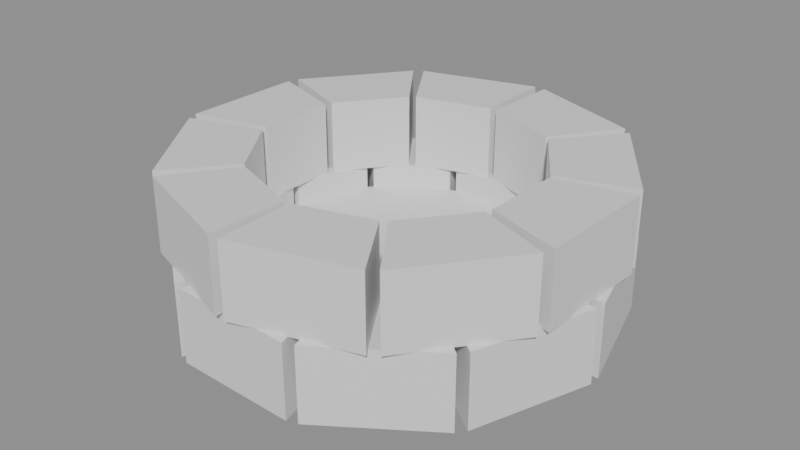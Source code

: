 # Source: well_basic.blend  (saved by Blender 5.2.44; exported with 4.5.12 LTS)
import bpy
from mathutils import Matrix  # noqa: F401  (used for matrix-valued properties, if any)

bpy.ops.wm.read_factory_settings(use_empty=True)
scene = bpy.context.scene
scene.name = 'Scene'

# ---- collections
col_well_basic_gridguides = bpy.data.collections.new('well_basic_GridGuides'); scene.collection.children.link(col_well_basic_gridguides)

# ---- materials (node trees are filled in below, after node groups)
mat_halka_vertexcolor = bpy.data.materials.new('HALKA_VertexColor')

# ---- material node trees
mat_halka_vertexcolor.use_nodes = True; mat_halka_vertexcolor.node_tree.nodes.clear()
_N = mat_halka_vertexcolor.node_tree.nodes; _L = mat_halka_vertexcolor.node_tree.links
n0 = _N.new('ShaderNodeBsdfPrincipled'); n0.name = 'Principled BSDF'; n0.location = (-200, 100)
n0.inputs[10].default_value = 0.005
n1 = _N.new('ShaderNodeOutputMaterial'); n1.name = 'Material Output'; n1.location = (200, 100)
_L.new(n0.outputs[0], n1.inputs[0])
n1.is_active_output = True

# ---- meshes
me_well_basic_mesh = bpy.data.meshes.new('well_basic_Mesh')
me_well_basic_mesh.from_pydata([(0.14, 0.0, 0.075), (0.22, 0.0, 0.075), (0.1843, 0.1202, 0.075), (0.1173, 0.0765, 0.075), (0.14, 0.0, 0.0), (0.22, 0.0, 0.0), (0.1843, 0.1202, 0.0), (0.1173, 0.0765, 0.0), (0.1133, 0.08229, 0.075), (0.178, 0.1293, 0.075), (0.07841, 0.2056, 0.075), (0.0499, 0.1308, 0.075), (0.1133, 0.08229, 0.0), (0.178, 0.1293, 0.0), (0.07841, 0.2056, 0.0), (0.0499, 0.1308, 0.0), (0.04326, 0.1331, 0.075), (0.06798, 0.2092, 0.075), (-0.05739, 0.2124, 0.075), (-0.03652, 0.1352, 0.075), (0.04326, 0.1331, 0.0), (0.06798, 0.2092, 0.0), (-0.05739, 0.2124, 0.0), (-0.03652, 0.1352, 0.0), (-0.04326, 0.1331, 0.075), (-0.06798, 0.2092, 0.075), (-0.1713, 0.1381, 0.075), (-0.109, 0.08788, 0.075), (-0.04326, 0.1331, 0.0), (-0.06798, 0.2092, 0.0), (-0.1713, 0.1381, 0.0), (-0.109, 0.08788, 0.0), (-0.1133, 0.08229, 0.075), (-0.178, 0.1293, 0.075), (-0.2197, 0.01105, 0.075), (-0.1398, 0.007034, 0.075), (-0.1133, 0.08229, 0.0), (-0.178, 0.1293, 0.0), (-0.2197, 0.01105, 0.0), (-0.1398, 0.007034, 0.0), (-0.14, 1.715e-17, 0.075), (-0.22, 2.694e-17, 0.075), (-0.1843, -0.1202, 0.075), (-0.1173, -0.0765, 0.075), (-0.14, 1.715e-17, 0.0), (-0.22, 2.694e-17, 0.0), (-0.1843, -0.1202, 0.0), (-0.1173, -0.0765, 0.0), (-0.1133, -0.08229, 0.075), (-0.178, -0.1293, 0.075), (-0.07841, -0.2056, 0.075), (-0.0499, -0.1308, 0.075), (-0.1133, -0.08229, 0.0), (-0.178, -0.1293, 0.0), (-0.07841, -0.2056, 0.0), (-0.0499, -0.1308, 0.0), (-0.04326, -0.1331, 0.075), (-0.06798, -0.2092, 0.075), (0.05739, -0.2124, 0.075), (0.03652, -0.1352, 0.075), (-0.04326, -0.1331, 0.0), (-0.06798, -0.2092, 0.0), (0.05739, -0.2124, 0.0), (0.03652, -0.1352, 0.0), (0.04326, -0.1331, 0.075), (0.06798, -0.2092, 0.075), (0.1713, -0.1381, 0.075), (0.109, -0.08788, 0.075), (0.04326, -0.1331, 0.0), (0.06798, -0.2092, 0.0), (0.1713, -0.1381, 0.0), (0.109, -0.08788, 0.0), (0.1133, -0.08229, 0.075), (0.178, -0.1293, 0.075), (0.2197, -0.01105, 0.075), (0.1398, -0.007034, 0.075), (0.1133, -0.08229, 0.0), (0.178, -0.1293, 0.0), (0.2197, -0.01105, 0.0), (0.1398, -0.007034, 0.0), (0.1331, 0.04326, 0.15), (0.2092, 0.06798, 0.15), (0.1381, 0.1713, 0.15), (0.08788, 0.109, 0.15), (0.1331, 0.04326, 0.075), (0.2092, 0.06798, 0.075), (0.1381, 0.1713, 0.075), (0.08788, 0.109, 0.075), (0.08229, 0.1133, 0.15), (0.1293, 0.178, 0.15), (0.01105, 0.2197, 0.15), (0.007034, 0.1398, 0.15), (0.08229, 0.1133, 0.075), (0.1293, 0.178, 0.075), (0.01105, 0.2197, 0.075), (0.007034, 0.1398, 0.075), (8.573e-18, 0.14, 0.15), (1.347e-17, 0.22, 0.15), (-0.1202, 0.1843, 0.15), (-0.0765, 0.1173, 0.15), (8.573e-18, 0.14, 0.075), (1.347e-17, 0.22, 0.075), (-0.1202, 0.1843, 0.075), (-0.0765, 0.1173, 0.075), (-0.08229, 0.1133, 0.15), (-0.1293, 0.178, 0.15), (-0.2056, 0.07841, 0.15), (-0.1308, 0.0499, 0.15), (-0.08229, 0.1133, 0.075), (-0.1293, 0.178, 0.075), (-0.2056, 0.07841, 0.075), (-0.1308, 0.0499, 0.075), (-0.1331, 0.04326, 0.15), (-0.2092, 0.06798, 0.15), (-0.2124, -0.05739, 0.15), (-0.1352, -0.03652, 0.15), (-0.1331, 0.04326, 0.075), (-0.2092, 0.06798, 0.075), (-0.2124, -0.05739, 0.075), (-0.1352, -0.03652, 0.075), (-0.1331, -0.04326, 0.15), (-0.2092, -0.06798, 0.15), (-0.1381, -0.1713, 0.15), (-0.08788, -0.109, 0.15), (-0.1331, -0.04326, 0.075), (-0.2092, -0.06798, 0.075), (-0.1381, -0.1713, 0.075), (-0.08788, -0.109, 0.075), (-0.08229, -0.1133, 0.15), (-0.1293, -0.178, 0.15), (-0.01105, -0.2197, 0.15), (-0.007034, -0.1398, 0.15), (-0.08229, -0.1133, 0.075), (-0.1293, -0.178, 0.075), (-0.01105, -0.2197, 0.075), (-0.007034, -0.1398, 0.075), (-2.572e-17, -0.14, 0.15), (-4.041e-17, -0.22, 0.15), (0.1202, -0.1843, 0.15), (0.0765, -0.1173, 0.15), (-2.572e-17, -0.14, 0.075), (-4.041e-17, -0.22, 0.075), (0.1202, -0.1843, 0.075), (0.0765, -0.1173, 0.075), (0.08229, -0.1133, 0.15), (0.1293, -0.178, 0.15), (0.2056, -0.07841, 0.15), (0.1308, -0.0499, 0.15), (0.08229, -0.1133, 0.075), (0.1293, -0.178, 0.075), (0.2056, -0.07841, 0.075), (0.1308, -0.0499, 0.075), (0.1331, -0.04326, 0.15), (0.2092, -0.06798, 0.15), (0.2124, 0.05739, 0.15), (0.1352, 0.03652, 0.15), (0.1331, -0.04326, 0.075), (0.2092, -0.06798, 0.075), (0.2124, 0.05739, 0.075), (0.1352, 0.03652, 0.075), (0.145, 0.0, 0.05), (0.1256, 0.0725, 0.05), (0.0725, 0.1256, 0.05), (8.879e-18, 0.145, 0.05), (-0.0725, 0.1256, 0.05), (-0.1256, 0.0725, 0.05), (-0.145, 1.776e-17, 0.05), (-0.1256, -0.0725, 0.05), (-0.0725, -0.1256, 0.05), (-2.664e-17, -0.145, 0.05), (0.0725, -0.1256, 0.05), (0.1256, -0.0725, 0.05), (0.145, 0.0, 0.0), (0.1256, 0.0725, 0.0), (0.0725, 0.1256, 0.0), (8.879e-18, 0.145, 0.0), (-0.0725, 0.1256, 0.0), (-0.1256, 0.0725, 0.0), (-0.145, 1.776e-17, 0.0), (-0.1256, -0.0725, 0.0), (-0.0725, -0.1256, 0.0), (-2.664e-17, -0.145, 0.0), (0.0725, -0.1256, 0.0), (0.1256, -0.0725, 0.0)], [], [(0, 1, 2, 3), (4, 7, 6, 5), (0, 4, 5, 1), (1, 5, 6, 2), (2, 6, 7, 3), (3, 7, 4, 0), (8, 9, 10, 11), (12, 15, 14, 13), (8, 12, 13, 9), (9, 13, 14, 10), (10, 14, 15, 11), (11, 15, 12, 8), (16, 17, 18, 19), (20, 23, 22, 21), (16, 20, 21, 17), (17, 21, 22, 18), (18, 22, 23, 19), (19, 23, 20, 16), (24, 25, 26, 27), (28, 31, 30, 29), (24, 28, 29, 25), (25, 29, 30, 26), (26, 30, 31, 27), (27, 31, 28, 24), (32, 33, 34, 35), (36, 39, 38, 37), (32, 36, 37, 33), (33, 37, 38, 34), (34, 38, 39, 35), (35, 39, 36, 32), (40, 41, 42, 43), (44, 47, 46, 45), (40, 44, 45, 41), (41, 45, 46, 42), (42, 46, 47, 43), (43, 47, 44, 40), (48, 49, 50, 51), (52, 55, 54, 53), (48, 52, 53, 49), (49, 53, 54, 50), (50, 54, 55, 51), (51, 55, 52, 48), (56, 57, 58, 59), (60, 63, 62, 61), (56, 60, 61, 57), (57, 61, 62, 58), (58, 62, 63, 59), (59, 63, 60, 56), (64, 65, 66, 67), (68, 71, 70, 69), (64, 68, 69, 65), (65, 69, 70, 66), (66, 70, 71, 67), (67, 71, 68, 64), (72, 73, 74, 75), (76, 79, 78, 77), (72, 76, 77, 73), (73, 77, 78, 74), (74, 78, 79, 75), (75, 79, 76, 72), (80, 81, 82, 83), (84, 87, 86, 85), (80, 84, 85, 81), (81, 85, 86, 82), (82, 86, 87, 83), (83, 87, 84, 80), (88, 89, 90, 91), (92, 95, 94, 93), (88, 92, 93, 89), (89, 93, 94, 90), (90, 94, 95, 91), (91, 95, 92, 88), (96, 97, 98, 99), (100, 103, 102, 101), (96, 100, 101, 97), (97, 101, 102, 98), (98, 102, 103, 99), (99, 103, 100, 96), (104, 105, 106, 107), (108, 111, 110, 109), (104, 108, 109, 105), (105, 109, 110, 106), (106, 110, 111, 107), (107, 111, 108, 104), (112, 113, 114, 115), (116, 119, 118, 117), (112, 116, 117, 113), (113, 117, 118, 114), (114, 118, 119, 115), (115, 119, 116, 112), (120, 121, 122, 123), (124, 127, 126, 125), (120, 124, 125, 121), (121, 125, 126, 122), (122, 126, 127, 123), (123, 127, 124, 120), (128, 129, 130, 131), (132, 135, 134, 133), (128, 132, 133, 129), (129, 133, 134, 130), (130, 134, 135, 131), (131, 135, 132, 128), (136, 137, 138, 139), (140, 143, 142, 141), (136, 140, 141, 137), (137, 141, 142, 138), (138, 142, 143, 139), (139, 143, 140, 136), (144, 145, 146, 147), (148, 151, 150, 149), (144, 148, 149, 145), (145, 149, 150, 146), (146, 150, 151, 147), (147, 151, 148, 144), (152, 153, 154, 155), (156, 159, 158, 157), (152, 156, 157, 153), (153, 157, 158, 154), (154, 158, 159, 155), (155, 159, 156, 152), (160, 161, 162, 163, 164, 165, 166, 167, 168, 169, 170, 171), (172, 183, 182, 181, 180, 179, 178, 177, 176, 175, 174, 173), (160, 172, 173, 161), (161, 173, 174, 162), (162, 174, 175, 163), (163, 175, 176, 164), (164, 176, 177, 165), (165, 177, 178, 166), (166, 178, 179, 167), (167, 179, 180, 168), (168, 180, 181, 169), (169, 181, 182, 170), (170, 182, 183, 171), (171, 183, 172, 160)])
_ca = me_well_basic_mesh.color_attributes.new('Col', 'FLOAT_COLOR', 'CORNER')
_ca.data.foreach_set('color', [0.1356, 0.1195, 0.2195, 1.0, 0.1356, 0.1195, 0.2195, 1.0, 0.1356, 0.1195, 0.2195, 1.0, 0.1356, 0.1195, 0.2195, 1.0, 0.03689, 0.0319, 0.0648, 1.0, 0.03689, 0.0319, 0.0648, 1.0, 0.03689, 0.0319, 0.0648, 1.0, 0.03689, 0.0319, 0.0648, 1.0, 0.1356, 0.1195, 0.2195, 1.0, 0.1356, 0.1195, 0.2195, 1.0, 0.1356, 0.1195, 0.2195, 1.0, 0.1356, 0.1195, 0.2195, 1.0, 0.1356, 0.1195, 0.2195, 1.0, 0.1356, 0.1195, 0.2195, 1.0, 0.1356, 0.1195, 0.2195, 1.0, 0.1356, 0.1195, 0.2195, 1.0, 0.03689, 0.0319, 0.0648, 1.0, 0.03689, 0.0319, 0.0648, 1.0, 0.03689, 0.0319, 0.0648, 1.0, 0.03689, 0.0319, 0.0648, 1.0, 0.03689, 0.0319, 0.0648, 1.0, 0.03689, 0.0319, 0.0648, 1.0, 0.03689, 0.0319, 0.0648, 1.0, 0.03689, 0.0319, 0.0648, 1.0, 0.2747, 0.2623, 0.3916, 1.0, 0.2747, 0.2623, 0.3916, 1.0, 0.2747, 0.2623, 0.3916, 1.0, 0.2747, 0.2623, 0.3916, 1.0, 0.03689, 0.0319, 0.0648, 1.0, 0.03689, 0.0319, 0.0648, 1.0, 0.03689, 0.0319, 0.0648, 1.0, 0.03689, 0.0319, 0.0648, 1.0, 0.03689, 0.0319, 0.0648, 1.0, 0.03689, 0.0319, 0.0648, 1.0, 0.03689, 0.0319, 0.0648, 1.0, 0.03689, 0.0319, 0.0648, 1.0, 0.2747, 0.2623, 0.3916, 1.0, 0.2747, 0.2623, 0.3916, 1.0, 0.2747, 0.2623, 0.3916, 1.0, 0.2747, 0.2623, 0.3916, 1.0, 0.03689, 0.0319, 0.0648, 1.0, 0.03689, 0.0319, 0.0648, 1.0, 0.03689, 0.0319, 0.0648, 1.0, 0.03689, 0.0319, 0.0648, 1.0, 0.03689, 0.0319, 0.0648, 1.0, 0.03689, 0.0319, 0.0648, 1.0, 0.03689, 0.0319, 0.0648, 1.0, 0.03689, 0.0319, 0.0648, 1.0, 0.4072, 0.3968, 0.5271, 1.0, 0.4072, 0.3968, 0.5271, 1.0, 0.4072, 0.3968, 0.5271, 1.0, 0.4072, 0.3968, 0.5271, 1.0, 0.03689, 0.0319, 0.0648, 1.0, 0.03689, 0.0319, 0.0648, 1.0, 0.03689, 0.0319, 0.0648, 1.0, 0.03689, 0.0319, 0.0648, 1.0, 0.03689, 0.0319, 0.0648, 1.0, 0.03689, 0.0319, 0.0648, 1.0, 0.03689, 0.0319, 0.0648, 1.0, 0.03689, 0.0319, 0.0648, 1.0, 0.4072, 0.3968, 0.5271, 1.0, 0.4072, 0.3968, 0.5271, 1.0, 0.4072, 0.3968, 0.5271, 1.0, 0.4072, 0.3968, 0.5271, 1.0, 0.03689, 0.0319, 0.0648, 1.0, 0.03689, 0.0319, 0.0648, 1.0, 0.03689, 0.0319, 0.0648, 1.0, 0.03689, 0.0319, 0.0648, 1.0, 0.03689, 0.0319, 0.0648, 1.0, 0.03689, 0.0319, 0.0648, 1.0, 0.03689, 0.0319, 0.0648, 1.0, 0.03689, 0.0319, 0.0648, 1.0, 0.1356, 0.1195, 0.2195, 1.0, 0.1356, 0.1195, 0.2195, 1.0, 0.1356, 0.1195, 0.2195, 1.0, 0.1356, 0.1195, 0.2195, 1.0, 0.03689, 0.0319, 0.0648, 1.0, 0.03689, 0.0319, 0.0648, 1.0, 0.03689, 0.0319, 0.0648, 1.0, 0.03689, 0.0319, 0.0648, 1.0, 0.1356, 0.1195, 0.2195, 1.0, 0.1356, 0.1195, 0.2195, 1.0, 0.1356, 0.1195, 0.2195, 1.0, 0.1356, 0.1195, 0.2195, 1.0, 0.1356, 0.1195, 0.2195, 1.0, 0.1356, 0.1195, 0.2195, 1.0, 0.1356, 0.1195, 0.2195, 1.0, 0.1356, 0.1195, 0.2195, 1.0, 0.03689, 0.0319, 0.0648, 1.0, 0.03689, 0.0319, 0.0648, 1.0, 0.03689, 0.0319, 0.0648, 1.0, 0.03689, 0.0319, 0.0648, 1.0, 0.03689, 0.0319, 0.0648, 1.0, 0.03689, 0.0319, 0.0648, 1.0, 0.03689, 0.0319, 0.0648, 1.0, 0.03689, 0.0319, 0.0648, 1.0, 0.2747, 0.2623, 0.3916, 1.0, 0.2747, 0.2623, 0.3916, 1.0, 0.2747, 0.2623, 0.3916, 1.0, 0.2747, 0.2623, 0.3916, 1.0, 0.03689, 0.0319, 0.0648, 1.0, 0.03689, 0.0319, 0.0648, 1.0, 0.03689, 0.0319, 0.0648, 1.0, 0.03689, 0.0319, 0.0648, 1.0, 0.2747, 0.2623, 0.3916, 1.0, 0.2747, 0.2623, 0.3916, 1.0, 0.2747, 0.2623, 0.3916, 1.0, 0.2747, 0.2623, 0.3916, 1.0, 0.2747, 0.2623, 0.3916, 1.0, 0.2747, 0.2623, 0.3916, 1.0, 0.2747, 0.2623, 0.3916, 1.0, 0.2747, 0.2623, 0.3916, 1.0, 0.03689, 0.0319, 0.0648, 1.0, 0.03689, 0.0319, 0.0648, 1.0, 0.03689, 0.0319, 0.0648, 1.0, 0.03689, 0.0319, 0.0648, 1.0, 0.03689, 0.0319, 0.0648, 1.0, 0.03689, 0.0319, 0.0648, 1.0, 0.03689, 0.0319, 0.0648, 1.0, 0.03689, 0.0319, 0.0648, 1.0, 0.1356, 0.1195, 0.2195, 1.0, 0.1356, 0.1195, 0.2195, 1.0, 0.1356, 0.1195, 0.2195, 1.0, 0.1356, 0.1195, 0.2195, 1.0, 0.03689, 0.0319, 0.0648, 1.0, 0.03689, 0.0319, 0.0648, 1.0, 0.03689, 0.0319, 0.0648, 1.0, 0.03689, 0.0319, 0.0648, 1.0, 0.1356, 0.1195, 0.2195, 1.0, 0.1356, 0.1195, 0.2195, 1.0, 0.1356, 0.1195, 0.2195, 1.0, 0.1356, 0.1195, 0.2195, 1.0, 0.1356, 0.1195, 0.2195, 1.0, 0.1356, 0.1195, 0.2195, 1.0, 0.1356, 0.1195, 0.2195, 1.0, 0.1356, 0.1195, 0.2195, 1.0, 0.03689, 0.0319, 0.0648, 1.0, 0.03689, 0.0319, 0.0648, 1.0, 0.03689, 0.0319, 0.0648, 1.0, 0.03689, 0.0319, 0.0648, 1.0, 0.03689, 0.0319, 0.0648, 1.0, 0.03689, 0.0319, 0.0648, 1.0, 0.03689, 0.0319, 0.0648, 1.0, 0.03689, 0.0319, 0.0648, 1.0, 0.2747, 0.2623, 0.3916, 1.0, 0.2747, 0.2623, 0.3916, 1.0, 0.2747, 0.2623, 0.3916, 1.0, 0.2747, 0.2623, 0.3916, 1.0, 0.03689, 0.0319, 0.0648, 1.0, 0.03689, 0.0319, 0.0648, 1.0, 0.03689, 0.0319, 0.0648, 1.0, 0.03689, 0.0319, 0.0648, 1.0, 0.03689, 0.0319, 0.0648, 1.0, 0.03689, 0.0319, 0.0648, 1.0, 0.03689, 0.0319, 0.0648, 1.0, 0.03689, 0.0319, 0.0648, 1.0, 0.2747, 0.2623, 0.3916, 1.0, 0.2747, 0.2623, 0.3916, 1.0, 0.2747, 0.2623, 0.3916, 1.0, 0.2747, 0.2623, 0.3916, 1.0, 0.03689, 0.0319, 0.0648, 1.0, 0.03689, 0.0319, 0.0648, 1.0, 0.03689, 0.0319, 0.0648, 1.0, 0.03689, 0.0319, 0.0648, 1.0, 0.03689, 0.0319, 0.0648, 1.0, 0.03689, 0.0319, 0.0648, 1.0, 0.03689, 0.0319, 0.0648, 1.0, 0.03689, 0.0319, 0.0648, 1.0, 0.4072, 0.3968, 0.5271, 1.0, 0.4072, 0.3968, 0.5271, 1.0, 0.4072, 0.3968, 0.5271, 1.0, 0.4072, 0.3968, 0.5271, 1.0, 0.03689, 0.0319, 0.0648, 1.0, 0.03689, 0.0319, 0.0648, 1.0, 0.03689, 0.0319, 0.0648, 1.0, 0.03689, 0.0319, 0.0648, 1.0, 0.03689, 0.0319, 0.0648, 1.0, 0.03689, 0.0319, 0.0648, 1.0, 0.03689, 0.0319, 0.0648, 1.0, 0.03689, 0.0319, 0.0648, 1.0, 0.4072, 0.3968, 0.5271, 1.0, 0.4072, 0.3968, 0.5271, 1.0, 0.4072, 0.3968, 0.5271, 1.0, 0.4072, 0.3968, 0.5271, 1.0, 0.03689, 0.0319, 0.0648, 1.0, 0.03689, 0.0319, 0.0648, 1.0, 0.03689, 0.0319, 0.0648, 1.0, 0.03689, 0.0319, 0.0648, 1.0, 0.03689, 0.0319, 0.0648, 1.0, 0.03689, 0.0319, 0.0648, 1.0, 0.03689, 0.0319, 0.0648, 1.0, 0.03689, 0.0319, 0.0648, 1.0, 0.1356, 0.1195, 0.2195, 1.0, 0.1356, 0.1195, 0.2195, 1.0, 0.1356, 0.1195, 0.2195, 1.0, 0.1356, 0.1195, 0.2195, 1.0, 0.03689, 0.0319, 0.0648, 1.0, 0.03689, 0.0319, 0.0648, 1.0, 0.03689, 0.0319, 0.0648, 1.0, 0.03689, 0.0319, 0.0648, 1.0, 0.1356, 0.1195, 0.2195, 1.0, 0.1356, 0.1195, 0.2195, 1.0, 0.1356, 0.1195, 0.2195, 1.0, 0.1356, 0.1195, 0.2195, 1.0, 0.1356, 0.1195, 0.2195, 1.0, 0.1356, 0.1195, 0.2195, 1.0, 0.1356, 0.1195, 0.2195, 1.0, 0.1356, 0.1195, 0.2195, 1.0, 0.03689, 0.0319, 0.0648, 1.0, 0.03689, 0.0319, 0.0648, 1.0, 0.03689, 0.0319, 0.0648, 1.0, 0.03689, 0.0319, 0.0648, 1.0, 0.03689, 0.0319, 0.0648, 1.0, 0.03689, 0.0319, 0.0648, 1.0, 0.03689, 0.0319, 0.0648, 1.0, 0.03689, 0.0319, 0.0648, 1.0, 0.2747, 0.2623, 0.3916, 1.0, 0.2747, 0.2623, 0.3916, 1.0, 0.2747, 0.2623, 0.3916, 1.0, 0.2747, 0.2623, 0.3916, 1.0, 0.03689, 0.0319, 0.0648, 1.0, 0.03689, 0.0319, 0.0648, 1.0, 0.03689, 0.0319, 0.0648, 1.0, 0.03689, 0.0319, 0.0648, 1.0, 0.2747, 0.2623, 0.3916, 1.0, 0.2747, 0.2623, 0.3916, 1.0, 0.2747, 0.2623, 0.3916, 1.0, 0.2747, 0.2623, 0.3916, 1.0, 0.2747, 0.2623, 0.3916, 1.0, 0.2747, 0.2623, 0.3916, 1.0, 0.2747, 0.2623, 0.3916, 1.0, 0.2747, 0.2623, 0.3916, 1.0, 0.03689, 0.0319, 0.0648, 1.0, 0.03689, 0.0319, 0.0648, 1.0, 0.03689, 0.0319, 0.0648, 1.0, 0.03689, 0.0319, 0.0648, 1.0, 0.03689, 0.0319, 0.0648, 1.0, 0.03689, 0.0319, 0.0648, 1.0, 0.03689, 0.0319, 0.0648, 1.0, 0.03689, 0.0319, 0.0648, 1.0, 0.521, 0.5029, 0.6654, 1.0, 0.521, 0.5029, 0.6654, 1.0, 0.521, 0.5029, 0.6654, 1.0, 0.521, 0.5029, 0.6654, 1.0, 0.03689, 0.0319, 0.0648, 1.0, 0.03689, 0.0319, 0.0648, 1.0, 0.03689, 0.0319, 0.0648, 1.0, 0.03689, 0.0319, 0.0648, 1.0, 0.2747, 0.2623, 0.3916, 1.0, 0.2747, 0.2623, 0.3916, 1.0, 0.2747, 0.2623, 0.3916, 1.0, 0.2747, 0.2623, 0.3916, 1.0, 0.2747, 0.2623, 0.3916, 1.0, 0.2747, 0.2623, 0.3916, 1.0, 0.2747, 0.2623, 0.3916, 1.0, 0.2747, 0.2623, 0.3916, 1.0, 0.03689, 0.0319, 0.0648, 1.0, 0.03689, 0.0319, 0.0648, 1.0, 0.03689, 0.0319, 0.0648, 1.0, 0.03689, 0.0319, 0.0648, 1.0, 0.03689, 0.0319, 0.0648, 1.0, 0.03689, 0.0319, 0.0648, 1.0, 0.03689, 0.0319, 0.0648, 1.0, 0.03689, 0.0319, 0.0648, 1.0, 0.521, 0.5029, 0.6654, 1.0, 0.521, 0.5029, 0.6654, 1.0, 0.521, 0.5029, 0.6654, 1.0, 0.521, 0.5029, 0.6654, 1.0, 0.03689, 0.0319, 0.0648, 1.0, 0.03689, 0.0319, 0.0648, 1.0, 0.03689, 0.0319, 0.0648, 1.0, 0.03689, 0.0319, 0.0648, 1.0, 0.4072, 0.3968, 0.5271, 1.0, 0.4072, 0.3968, 0.5271, 1.0, 0.4072, 0.3968, 0.5271, 1.0, 0.4072, 0.3968, 0.5271, 1.0, 0.4072, 0.3968, 0.5271, 1.0, 0.4072, 0.3968, 0.5271, 1.0, 0.4072, 0.3968, 0.5271, 1.0, 0.4072, 0.3968, 0.5271, 1.0, 0.03689, 0.0319, 0.0648, 1.0, 0.03689, 0.0319, 0.0648, 1.0, 0.03689, 0.0319, 0.0648, 1.0, 0.03689, 0.0319, 0.0648, 1.0, 0.03689, 0.0319, 0.0648, 1.0, 0.03689, 0.0319, 0.0648, 1.0, 0.03689, 0.0319, 0.0648, 1.0, 0.03689, 0.0319, 0.0648, 1.0, 0.521, 0.5029, 0.6654, 1.0, 0.521, 0.5029, 0.6654, 1.0, 0.521, 0.5029, 0.6654, 1.0, 0.521, 0.5029, 0.6654, 1.0, 0.03689, 0.0319, 0.0648, 1.0, 0.03689, 0.0319, 0.0648, 1.0, 0.03689, 0.0319, 0.0648, 1.0, 0.03689, 0.0319, 0.0648, 1.0, 0.1356, 0.1195, 0.2195, 1.0, 0.1356, 0.1195, 0.2195, 1.0, 0.1356, 0.1195, 0.2195, 1.0, 0.1356, 0.1195, 0.2195, 1.0, 0.1356, 0.1195, 0.2195, 1.0, 0.1356, 0.1195, 0.2195, 1.0, 0.1356, 0.1195, 0.2195, 1.0, 0.1356, 0.1195, 0.2195, 1.0, 0.03689, 0.0319, 0.0648, 1.0, 0.03689, 0.0319, 0.0648, 1.0, 0.03689, 0.0319, 0.0648, 1.0, 0.03689, 0.0319, 0.0648, 1.0, 0.03689, 0.0319, 0.0648, 1.0, 0.03689, 0.0319, 0.0648, 1.0, 0.03689, 0.0319, 0.0648, 1.0, 0.03689, 0.0319, 0.0648, 1.0, 0.521, 0.5029, 0.6654, 1.0, 0.521, 0.5029, 0.6654, 1.0, 0.521, 0.5029, 0.6654, 1.0, 0.521, 0.5029, 0.6654, 1.0, 0.03689, 0.0319, 0.0648, 1.0, 0.03689, 0.0319, 0.0648, 1.0, 0.03689, 0.0319, 0.0648, 1.0, 0.03689, 0.0319, 0.0648, 1.0, 0.03689, 0.0319, 0.0648, 1.0, 0.03689, 0.0319, 0.0648, 1.0, 0.03689, 0.0319, 0.0648, 1.0, 0.03689, 0.0319, 0.0648, 1.0, 0.2747, 0.2623, 0.3916, 1.0, 0.2747, 0.2623, 0.3916, 1.0, 0.2747, 0.2623, 0.3916, 1.0, 0.2747, 0.2623, 0.3916, 1.0, 0.03689, 0.0319, 0.0648, 1.0, 0.03689, 0.0319, 0.0648, 1.0, 0.03689, 0.0319, 0.0648, 1.0, 0.03689, 0.0319, 0.0648, 1.0, 0.03689, 0.0319, 0.0648, 1.0, 0.03689, 0.0319, 0.0648, 1.0, 0.03689, 0.0319, 0.0648, 1.0, 0.03689, 0.0319, 0.0648, 1.0, 0.521, 0.5029, 0.6654, 1.0, 0.521, 0.5029, 0.6654, 1.0, 0.521, 0.5029, 0.6654, 1.0, 0.521, 0.5029, 0.6654, 1.0, 0.03689, 0.0319, 0.0648, 1.0, 0.03689, 0.0319, 0.0648, 1.0, 0.03689, 0.0319, 0.0648, 1.0, 0.03689, 0.0319, 0.0648, 1.0, 0.03689, 0.0319, 0.0648, 1.0, 0.03689, 0.0319, 0.0648, 1.0, 0.03689, 0.0319, 0.0648, 1.0, 0.03689, 0.0319, 0.0648, 1.0, 0.1356, 0.1195, 0.2195, 1.0, 0.1356, 0.1195, 0.2195, 1.0, 0.1356, 0.1195, 0.2195, 1.0, 0.1356, 0.1195, 0.2195, 1.0, 0.03689, 0.0319, 0.0648, 1.0, 0.03689, 0.0319, 0.0648, 1.0, 0.03689, 0.0319, 0.0648, 1.0, 0.03689, 0.0319, 0.0648, 1.0, 0.03689, 0.0319, 0.0648, 1.0, 0.03689, 0.0319, 0.0648, 1.0, 0.03689, 0.0319, 0.0648, 1.0, 0.03689, 0.0319, 0.0648, 1.0, 0.521, 0.5029, 0.6654, 1.0, 0.521, 0.5029, 0.6654, 1.0, 0.521, 0.5029, 0.6654, 1.0, 0.521, 0.5029, 0.6654, 1.0, 0.03689, 0.0319, 0.0648, 1.0, 0.03689, 0.0319, 0.0648, 1.0, 0.03689, 0.0319, 0.0648, 1.0, 0.03689, 0.0319, 0.0648, 1.0, 0.2747, 0.2623, 0.3916, 1.0, 0.2747, 0.2623, 0.3916, 1.0, 0.2747, 0.2623, 0.3916, 1.0, 0.2747, 0.2623, 0.3916, 1.0, 0.2747, 0.2623, 0.3916, 1.0, 0.2747, 0.2623, 0.3916, 1.0, 0.2747, 0.2623, 0.3916, 1.0, 0.2747, 0.2623, 0.3916, 1.0, 0.03689, 0.0319, 0.0648, 1.0, 0.03689, 0.0319, 0.0648, 1.0, 0.03689, 0.0319, 0.0648, 1.0, 0.03689, 0.0319, 0.0648, 1.0, 0.03689, 0.0319, 0.0648, 1.0, 0.03689, 0.0319, 0.0648, 1.0, 0.03689, 0.0319, 0.0648, 1.0, 0.03689, 0.0319, 0.0648, 1.0, 0.521, 0.5029, 0.6654, 1.0, 0.521, 0.5029, 0.6654, 1.0, 0.521, 0.5029, 0.6654, 1.0, 0.521, 0.5029, 0.6654, 1.0, 0.03689, 0.0319, 0.0648, 1.0, 0.03689, 0.0319, 0.0648, 1.0, 0.03689, 0.0319, 0.0648, 1.0, 0.03689, 0.0319, 0.0648, 1.0, 0.4072, 0.3968, 0.5271, 1.0, 0.4072, 0.3968, 0.5271, 1.0, 0.4072, 0.3968, 0.5271, 1.0, 0.4072, 0.3968, 0.5271, 1.0, 0.4072, 0.3968, 0.5271, 1.0, 0.4072, 0.3968, 0.5271, 1.0, 0.4072, 0.3968, 0.5271, 1.0, 0.4072, 0.3968, 0.5271, 1.0, 0.03689, 0.0319, 0.0648, 1.0, 0.03689, 0.0319, 0.0648, 1.0, 0.03689, 0.0319, 0.0648, 1.0, 0.03689, 0.0319, 0.0648, 1.0, 0.03689, 0.0319, 0.0648, 1.0, 0.03689, 0.0319, 0.0648, 1.0, 0.03689, 0.0319, 0.0648, 1.0, 0.03689, 0.0319, 0.0648, 1.0, 0.521, 0.5029, 0.6654, 1.0, 0.521, 0.5029, 0.6654, 1.0, 0.521, 0.5029, 0.6654, 1.0, 0.521, 0.5029, 0.6654, 1.0, 0.03689, 0.0319, 0.0648, 1.0, 0.03689, 0.0319, 0.0648, 1.0, 0.03689, 0.0319, 0.0648, 1.0, 0.03689, 0.0319, 0.0648, 1.0, 0.03689, 0.0319, 0.0648, 1.0, 0.03689, 0.0319, 0.0648, 1.0, 0.03689, 0.0319, 0.0648, 1.0, 0.03689, 0.0319, 0.0648, 1.0, 0.1356, 0.1195, 0.2195, 1.0, 0.1356, 0.1195, 0.2195, 1.0, 0.1356, 0.1195, 0.2195, 1.0, 0.1356, 0.1195, 0.2195, 1.0, 0.03689, 0.0319, 0.0648, 1.0, 0.03689, 0.0319, 0.0648, 1.0, 0.03689, 0.0319, 0.0648, 1.0, 0.03689, 0.0319, 0.0648, 1.0, 0.03689, 0.0319, 0.0648, 1.0, 0.03689, 0.0319, 0.0648, 1.0, 0.03689, 0.0319, 0.0648, 1.0, 0.03689, 0.0319, 0.0648, 1.0, 0.521, 0.5029, 0.6654, 1.0, 0.521, 0.5029, 0.6654, 1.0, 0.521, 0.5029, 0.6654, 1.0, 0.521, 0.5029, 0.6654, 1.0, 0.03689, 0.0319, 0.0648, 1.0, 0.03689, 0.0319, 0.0648, 1.0, 0.03689, 0.0319, 0.0648, 1.0, 0.03689, 0.0319, 0.0648, 1.0, 0.03689, 0.0319, 0.0648, 1.0, 0.03689, 0.0319, 0.0648, 1.0, 0.03689, 0.0319, 0.0648, 1.0, 0.03689, 0.0319, 0.0648, 1.0, 0.2747, 0.2623, 0.3916, 1.0, 0.2747, 0.2623, 0.3916, 1.0, 0.2747, 0.2623, 0.3916, 1.0, 0.2747, 0.2623, 0.3916, 1.0, 0.03689, 0.0319, 0.0648, 1.0, 0.03689, 0.0319, 0.0648, 1.0, 0.03689, 0.0319, 0.0648, 1.0, 0.03689, 0.0319, 0.0648, 1.0, 0.03689, 0.0319, 0.0648, 1.0, 0.03689, 0.0319, 0.0648, 1.0, 0.03689, 0.0319, 0.0648, 1.0, 0.03689, 0.0319, 0.0648, 1.0, 0.521, 0.5029, 0.6654, 1.0, 0.521, 0.5029, 0.6654, 1.0, 0.521, 0.5029, 0.6654, 1.0, 0.521, 0.5029, 0.6654, 1.0, 0.03689, 0.0319, 0.0648, 1.0, 0.03689, 0.0319, 0.0648, 1.0, 0.03689, 0.0319, 0.0648, 1.0, 0.03689, 0.0319, 0.0648, 1.0, 0.03689, 0.0319, 0.0648, 1.0, 0.03689, 0.0319, 0.0648, 1.0, 0.03689, 0.0319, 0.0648, 1.0, 0.03689, 0.0319, 0.0648, 1.0, 0.1356, 0.1195, 0.2195, 1.0, 0.1356, 0.1195, 0.2195, 1.0, 0.1356, 0.1195, 0.2195, 1.0, 0.1356, 0.1195, 0.2195, 1.0, 0.03689, 0.0319, 0.0648, 1.0, 0.03689, 0.0319, 0.0648, 1.0, 0.03689, 0.0319, 0.0648, 1.0, 0.03689, 0.0319, 0.0648, 1.0, 0.03689, 0.0319, 0.0648, 1.0, 0.03689, 0.0319, 0.0648, 1.0, 0.03689, 0.0319, 0.0648, 1.0, 0.03689, 0.0319, 0.0648, 1.0, 0.006049, 0.006049, 0.01298, 1.0, 0.006049, 0.006049, 0.01298, 1.0, 0.006049, 0.006049, 0.01298, 1.0, 0.006049, 0.006049, 0.01298, 1.0, 0.006049, 0.006049, 0.01298, 1.0, 0.006049, 0.006049, 0.01298, 1.0, 0.006049, 0.006049, 0.01298, 1.0, 0.006049, 0.006049, 0.01298, 1.0, 0.006049, 0.006049, 0.01298, 1.0, 0.006049, 0.006049, 0.01298, 1.0, 0.006049, 0.006049, 0.01298, 1.0, 0.006049, 0.006049, 0.01298, 1.0, 0.03689, 0.0319, 0.0648, 1.0, 0.03689, 0.0319, 0.0648, 1.0, 0.03689, 0.0319, 0.0648, 1.0, 0.03689, 0.0319, 0.0648, 1.0, 0.03689, 0.0319, 0.0648, 1.0, 0.03689, 0.0319, 0.0648, 1.0, 0.03689, 0.0319, 0.0648, 1.0, 0.03689, 0.0319, 0.0648, 1.0, 0.03689, 0.0319, 0.0648, 1.0, 0.03689, 0.0319, 0.0648, 1.0, 0.03689, 0.0319, 0.0648, 1.0, 0.03689, 0.0319, 0.0648, 1.0, 0.03689, 0.0319, 0.0648, 1.0, 0.03689, 0.0319, 0.0648, 1.0, 0.03689, 0.0319, 0.0648, 1.0, 0.03689, 0.0319, 0.0648, 1.0, 0.03689, 0.0319, 0.0648, 1.0, 0.03689, 0.0319, 0.0648, 1.0, 0.03689, 0.0319, 0.0648, 1.0, 0.03689, 0.0319, 0.0648, 1.0, 0.03689, 0.0319, 0.0648, 1.0, 0.03689, 0.0319, 0.0648, 1.0, 0.03689, 0.0319, 0.0648, 1.0, 0.03689, 0.0319, 0.0648, 1.0, 0.03689, 0.0319, 0.0648, 1.0, 0.03689, 0.0319, 0.0648, 1.0, 0.03689, 0.0319, 0.0648, 1.0, 0.03689, 0.0319, 0.0648, 1.0, 0.03689, 0.0319, 0.0648, 1.0, 0.03689, 0.0319, 0.0648, 1.0, 0.03689, 0.0319, 0.0648, 1.0, 0.03689, 0.0319, 0.0648, 1.0, 0.03689, 0.0319, 0.0648, 1.0, 0.03689, 0.0319, 0.0648, 1.0, 0.03689, 0.0319, 0.0648, 1.0, 0.03689, 0.0319, 0.0648, 1.0, 0.03689, 0.0319, 0.0648, 1.0, 0.03689, 0.0319, 0.0648, 1.0, 0.03689, 0.0319, 0.0648, 1.0, 0.03689, 0.0319, 0.0648, 1.0, 0.03689, 0.0319, 0.0648, 1.0, 0.03689, 0.0319, 0.0648, 1.0, 0.03689, 0.0319, 0.0648, 1.0, 0.03689, 0.0319, 0.0648, 1.0, 0.03689, 0.0319, 0.0648, 1.0, 0.03689, 0.0319, 0.0648, 1.0, 0.03689, 0.0319, 0.0648, 1.0, 0.03689, 0.0319, 0.0648, 1.0, 0.03689, 0.0319, 0.0648, 1.0, 0.03689, 0.0319, 0.0648, 1.0, 0.03689, 0.0319, 0.0648, 1.0, 0.03689, 0.0319, 0.0648, 1.0, 0.03689, 0.0319, 0.0648, 1.0, 0.03689, 0.0319, 0.0648, 1.0, 0.03689, 0.0319, 0.0648, 1.0, 0.03689, 0.0319, 0.0648, 1.0, 0.03689, 0.0319, 0.0648, 1.0, 0.03689, 0.0319, 0.0648, 1.0, 0.03689, 0.0319, 0.0648, 1.0, 0.03689, 0.0319, 0.0648, 1.0])
me_well_basic_mesh.materials.append(mat_halka_vertexcolor)
me_well_basic_mesh.update()

# ---- objects
ob_well_basic = bpy.data.objects.new('well_basic', me_well_basic_mesh)
ob_cell_0_0 = bpy.data.objects.new('cell_0_0', None)

# ---- transforms, parenting, visibility, modifiers, constraints
ob_well_basic.location = (0.0, 0.0, 0.0)
ob_cell_0_0.location = (0.0, 0.0, 0.0)
ob_cell_0_0.empty_display_size = 0.25

# ---- collection membership
scene.collection.objects.link(ob_well_basic)
col_well_basic_gridguides.objects.link(ob_cell_0_0)

# ---- scene / render settings (as saved in the file)
scene.frame_start = 1; scene.frame_end = 250; scene.frame_set(1)
scene.render.engine = 'BLENDER_EEVEE_NEXT'
scene.render.bake_bias = 0.0
scene.render.bake_samples = 0
scene.render.compositor_device = 'GPU'
scene.eevee.use_volume_custom_range = False
scene.eevee.fast_gi_thickness_near = 0.1
scene.eevee.fast_gi_thickness_far = 0.0
scene.eevee.ray_tracing_options.screen_trace_thickness = 0.1
bpy.context.view_layer.update()

# ---- added for rendering (the .blend has no active camera and no usable light): camera, sun + grey world if the file has none
cam_auto = bpy.data.cameras.new('AutoCamera')
cam_auto.lens = 50.0
cam_auto.sensor_width = 36.0
cam_auto.clip_end = 1000.0
ob_auto_camera = bpy.data.objects.new('AutoCamera', cam_auto)
scene.collection.objects.link(ob_auto_camera)
ob_auto_camera.location = (0.592216, -0.710659, 0.548773)
ob_auto_camera.rotation_euler = (1.09748, -7.21219e-08, 0.694738)
scene.camera = ob_auto_camera
light_auto_sun = bpy.data.lights.new('AutoSun', 'SUN')
light_auto_sun.energy = 3.0
light_auto_sun.angle = 0.0523599
ob_auto_sun = bpy.data.objects.new('AutoSun', light_auto_sun)
scene.collection.objects.link(ob_auto_sun)
ob_auto_sun.rotation_euler = (0.872665, 0.174533, 0.523599)
if scene.world is None:
    world_auto = bpy.data.worlds.new('AutoWorld')
    world_auto.color = (0.3, 0.3, 0.3)
    scene.world = world_auto
bpy.context.view_layer.update()
